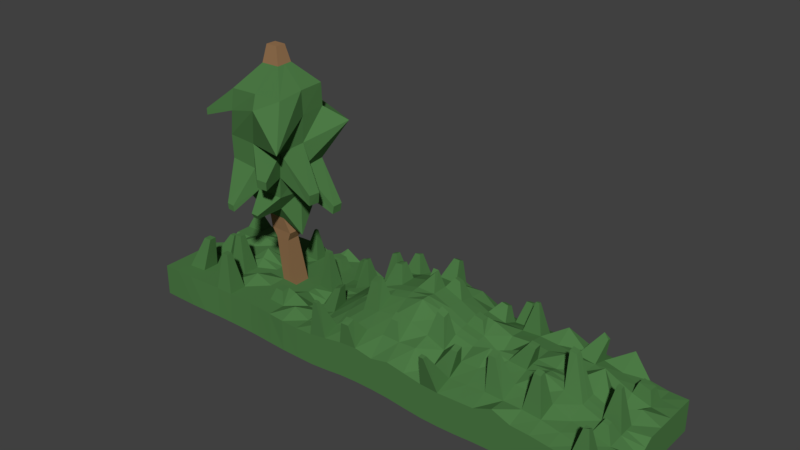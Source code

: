 # Source: PFLANZE_01.blend  (saved by Blender 2.79.0; exported with 4.5.12 LTS)
import bpy
from mathutils import Matrix  # noqa: F401  (used for matrix-valued properties, if any)

bpy.ops.wm.read_factory_settings(use_empty=True)
scene = bpy.context.scene
scene.name = 'Scene'

# ---- collections
col_collection_1 = bpy.data.collections.new('Collection 1'); scene.collection.children.link(col_collection_1)

# ---- materials (node trees are filled in below, after node groups)
mat_material_001 = bpy.data.materials.new('Material.001')
mat_material_001.alpha_threshold = 0.0
mat_material_001.use_transparent_shadow = False
mat_material_001.diffuse_color = (0.07396, 0.196, 0.06067, 1.0)
mat_material_001.roughness = 0.5
mat_material_002 = bpy.data.materials.new('Material.002')
mat_material_002.alpha_threshold = 0.0
mat_material_002.use_transparent_shadow = False
mat_material_002.diffuse_color = (0.3185, 0.1788, 0.08577, 1.0)
mat_material_002.roughness = 0.5

# ---- material node trees

# ---- world
world_world = bpy.data.worlds.new('World'); scene.world = world_world
world_world.color = (0.05088, 0.05088, 0.05088)
world_world.use_sun_shadow = False
world_world.sun_shadow_jitter_overblur = 0.0
world_world.cycles.sampling_method = 'MANUAL'

# ---- meshes
me_cube_002 = bpy.data.meshes.new('Cube.002')
me_cube_002.from_pydata([(-3.953, -1.0, -0.2466), (-3.953, -1.0, 0.2466), (-3.953, 1.0, -0.2466), (-3.953, 1.0, 0.2466), (3.953, -1.0, -0.2466), (3.953, -1.0, 0.2466), (3.953, 1.0, -0.2466), (3.953, 1.0, 0.2466), (3.671, 1.0, -0.2466), (3.388, 1.001, -0.2326), (3.106, 1.002, -0.1949), (2.824, 1.004, -0.1593), (2.541, 1.005, -0.1402), (2.259, 1.006, -0.1243), (1.977, 1.005, -0.1348), (1.694, 1.003, -0.1583), (1.412, 1.001, -0.1896), (1.129, 1.0, -0.1713), (0.8471, 1.0, -0.1008), (0.5647, 1.0, -0.0472), (0.2824, 1.0, -0.03721), (0.0, 1.0, -0.0546), (-0.2824, 1.0, -0.08313), (-0.5647, 1.0, -0.1463), (-0.8471, 1.0, -0.2154), (-1.129, 0.9979, -0.2466), (-1.412, 0.9964, -0.2466), (-1.694, 1.007, -0.2466), (-1.977, 1.02, -0.2466), (-2.259, 1.025, -0.2466), (-2.541, 1.03, -0.2466), (-2.824, 1.024, -0.2466), (-3.106, 1.01, -0.2466), (-3.388, 0.9973, -0.2466), (-3.671, 0.997, -0.2466), (-3.671, 0.9953, 0.2466), (-3.388, 1.002, 0.2466), (-3.106, 1.02, 0.2466), (-2.824, 1.038, 0.2466), (-2.541, 1.046, 0.2466), (-2.259, 1.045, 0.1282), (-1.977, 1.037, 0.3858), (-1.694, 1.02, 0.2466), (-1.412, 1.002, 0.2466), (-1.129, 0.9953, 0.1324), (-0.8471, 1.0, 0.3148), (-0.5647, 1.0, 0.4113), (-0.2824, 1.0, 0.5895), (0.0, 1.0, 0.5517), (0.2824, 1.0, 0.698), (0.5647, 1.0, 0.5878), (0.8471, 1.0, 0.513), (1.129, 1.0, 0.4237), (1.412, 1.002, 0.3882), (1.694, 1.005, 0.4156), (1.977, 1.007, 0.4312), (2.259, 1.008, 0.4274), (2.541, 1.008, 0.4232), (2.824, 1.007, 0.4033), (3.106, 1.068, 0.5966), (3.388, 1.002, 0.2911), (3.671, 1.0, 0.2502), (-3.671, -1.0, -0.2466), (-3.388, -0.9996, -0.2466), (-3.106, -0.9881, -0.2466), (-2.824, -0.9737, -0.2466), (-2.541, -0.9682, -0.2466), (-2.259, -0.9682, -0.2466), (-1.977, -0.9737, -0.2466), (-1.694, -0.9881, -0.2466), (-1.412, -0.9996, -0.2466), (-1.129, -1.0, -0.2466), (-0.8471, -1.0, -0.2457), (-0.5647, -1.0, -0.22), (-0.2824, -1.0, -0.186), (0.0, -1.0, -0.1714), (0.2824, -1.0, -0.1711), (0.5647, -1.0, -0.1825), (0.8471, -1.0, -0.2113), (1.129, -1.0, -0.2353), (1.412, -1.0, -0.2392), (1.694, -0.9992, -0.2307), (1.977, -0.9982, -0.212), (2.259, -0.9978, -0.2031), (2.541, -0.9978, -0.2031), (2.824, -0.9982, -0.212), (3.106, -0.9992, -0.2322), (3.388, -1.0, -0.2464), (3.671, -1.0, -0.2466), (3.671, -1.0, 0.3592), (3.388, -0.9996, 0.2527), (3.106, -0.9982, 0.2816), (2.824, -0.9967, 0.3118), (2.541, -0.9961, 0.3243), (2.259, -0.9962, 0.4348), (1.977, -0.9967, 0.3157), (1.694, -0.9982, 0.3026), (1.412, -0.9996, 0.2904), (1.129, -1.0, 0.3041), (0.8471, -1.0, 0.3487), (0.5647, -1.0, 0.3939), (0.2824, -1.0, 0.332), (0.0, -1.0, 0.3806), (-0.2824, -1.0, 0.3574), (-0.5647, -1.0, 0.3079), (-0.8471, -1.0, 0.2588), (-1.129, -1.0, 0.2466), (-1.412, -0.9946, 0.2466), (-1.694, -0.9735, 0.2466), (-1.977, -0.9561, 0.2466), (-2.259, -0.9497, 0.2466), (-2.541, -0.9497, 0.2466), (-2.824, -0.9561, 0.2466), (-3.106, -0.9735, 0.2466), (-3.388, -0.9946, 0.2466), (-3.671, -1.0, 0.2466), (-3.953, 0.75, -0.2466), (-3.953, 0.5, -0.2466), (-3.953, 0.25, -0.2466), (-3.953, 0.0, -0.2466), (-3.953, -0.25, -0.2466), (-3.953, -0.5, -0.2466), (-3.953, -0.75, -0.2466), (-3.953, -0.75, 0.2466), (-3.953, -0.5, 0.2466), (-3.953, -0.25, 0.2466), (-3.953, 0.000154, 0.2466), (-3.953, 0.2501, 0.08475), (-3.953, 0.4999, 0.2466), (-3.953, 0.75, 0.2466), (3.953, -0.75, -0.2466), (3.953, -0.5, -0.2466), (3.953, -0.25, -0.2466), (3.953, 0.0, -0.2466), (3.953, 0.25, -0.2466), (3.953, 0.5, -0.2466), (3.953, 0.75, -0.2466), (3.953, 0.75, 0.2466), (3.953, 0.5, 0.2466), (3.953, 0.25, 0.2467), (3.953, 1.026e-05, 0.2468), (3.953, -0.25, 0.08475), (3.953, -0.5, 0.2466), (3.953, -0.75, 0.3444), (3.671, 0.7509, 0.2665), (3.671, 0.5017, 0.2828), (3.671, 0.2521, 0.3877), (3.671, 0.002056, 0.29), (3.671, -0.2483, 0.2821), (3.671, -0.4991, 0.2647), (3.671, -0.7499, 0.2489), (3.388, 0.7541, 0.3351), (3.388, 0.5058, 0.3696), (3.388, 0.2558, 0.2075), (3.388, 0.006516, 0.384), (3.388, -0.2441, 0.3691), (3.388, -0.4958, 0.332), (3.388, -0.748, 0.2867), (3.106, 0.7581, 0.4203), (3.106, 0.5106, 0.4722), (3.106, 0.2613, 0.7507), (3.106, 0.01174, 0.4943), (3.106, -0.2392, 0.4729), (3.106, -0.4918, 0.3678), (3.106, -0.7451, 0.3463), (2.824, 0.7614, 0.4897), (2.824, 0.5146, 0.5562), (2.824, 0.2659, 0.5818), (2.824, 0.01608, 0.586), (2.824, -0.2352, 0.5588), (2.824, -0.4884, 0.4886), (2.824, -0.7426, 0.3979), (2.541, 0.7627, 0.5167), (2.541, 0.5162, 0.5898), (2.541, 0.2679, 0.722), (2.541, 0.0179, 0.6243), (2.541, -0.2338, 0.6868), (2.541, -0.4871, 0.5164), (2.541, -0.7417, 0.4181), (2.259, 0.7617, 0.7703), (2.259, 0.5165, 0.6159), (2.259, 0.2679, 0.6504), (2.259, 0.0179, 0.6504), (2.259, -0.2335, 0.6162), (2.259, -0.4871, 0.5291), (2.259, -0.7417, 0.4201), (1.977, 0.7616, 0.5469), (1.977, 0.5148, 0.6366), (1.977, 0.2661, 0.6714), (1.977, 0.01608, 0.6714), (1.977, -0.2352, 0.6371), (1.977, -0.4884, 0.5449), (1.977, -0.7426, 0.4246), (1.694, 0.7582, 0.5298), (1.694, 0.5108, 0.6171), (1.694, 0.2617, 0.6504), (1.694, 0.01133, 0.473), (1.694, -0.2394, 0.7107), (1.694, -0.4918, 0.5267), (1.694, -0.7451, 0.409), (1.412, 0.7542, 0.5167), (1.412, 0.5058, 0.6237), (1.412, 0.2562, 0.7688), (1.412, 0.006465, 0.6647), (1.412, -0.2442, 0.6221), (1.412, -0.4958, 0.5126), (1.412, -0.748, 0.3825), (1.129, 0.7509, 0.5744), (1.129, 0.5015, 0.695), (1.129, 0.2518, 0.7409), (1.129, 0.001801, 0.7409), (1.129, -0.2485, 0.6933), (1.129, -0.4991, 0.5714), (1.129, -0.7499, 0.4212), (0.8471, 0.75, 0.8011), (0.8471, 0.5, 0.8266), (0.8471, 0.25, 0.8784), (0.8471, 0.0, 0.8784), (0.8471, -0.25, 0.8266), (0.8471, -0.5, 0.6907), (0.8471, -0.75, 0.6134), (0.5647, 0.75, 0.7887), (0.5647, 0.5, 0.9386), (0.5647, 0.25, 0.9944), (0.5647, 0.0, 0.9944), (0.5647, -0.25, 1.023), (0.5647, -0.5, 0.7887), (0.5647, -0.75, 0.5878), (0.2824, 0.75, 0.788), (0.2824, 0.5, 0.9373), (0.2824, 0.25, 0.9948), (0.2824, 0.0, 0.9948), (0.2824, -0.25, 0.9373), (0.2824, -0.5, 0.788), (0.2824, -0.75, 0.5892), (0.0, 0.75, 0.7341), (0.0, 0.5, 0.8738), (0.0, 0.25, 0.9283), (0.0, 0.0, 0.9283), (0.0, -0.25, 0.8738), (0.0, -0.5, 0.7341), (0.0, -0.75, 0.5517), (-0.2824, 0.75, 0.6474), (-0.2824, 0.5, 0.7668), (-0.2824, 0.25, 0.8126), (-0.2824, 0.0, 0.9013), (-0.2824, -0.25, 0.7668), (-0.2824, -0.5, 0.6474), (-0.2824, -0.75, 0.4951), (-0.5647, 0.75, 0.6168), (-0.5647, 0.5, 0.6087), (-0.5647, 0.25, 0.6411), (-0.5647, 0.0, 0.6411), (-0.5647, -0.25, 0.6087), (-0.5647, -0.5, 0.523), (-0.5647, -0.75, 0.4113), (-0.8471, 0.75, 0.3864), (-0.8471, 0.5, 0.4437), (-0.8471, 0.25, 0.4655), (-0.8471, 3.582e-06, 0.4655), (-0.8471, -0.25, 0.4437), (-0.8471, -0.5, 0.3864), (-0.8471, -0.75, 0.3148), (-1.129, 0.7514, 0.2775), (-1.129, 0.5112, 0.3046), (-1.129, 0.266, 0.3157), (-1.129, 0.01694, 0.4259), (-1.129, -0.231, 0.3046), (-1.129, -0.4872, 0.2775), (-1.129, -0.7478, 0.2515), (-1.412, 0.7724, 0.2466), (-1.412, 0.5421, 0.2466), (-1.412, 0.3019, 0.2469), (-1.412, 0.05364, 0.2469), (-1.412, -0.1975, 0.08475), (-1.412, -0.4546, 0.2466), (-1.412, -0.7233, 0.3592), (-1.694, 0.8034, 0.2466), (-1.694, 0.5806, 0.2466), (-1.694, 0.3437, 0.2466), (-1.694, 0.09369, 0.2466), (-1.694, -0.1582, 0.2466), (-1.694, -0.4224, 0.3444), (-1.694, -0.6937, 0.2466), (-1.977, 0.8314, 0.2466), (-1.977, 0.6142, 0.2466), (-1.977, 0.3771, 0.2466), (-1.977, 0.1271, 0.2466), (-1.977, -0.1295, 0.2466), (-1.977, -0.3976, 0.2466), (-1.977, -0.6731, 0.2466), (-2.259, 0.8429, 0.2466), (-2.259, 0.6283, 0.2466), (-2.259, 0.3914, 0.2466), (-2.259, 0.1414, 0.2466), (-2.259, -0.1183, 0.2466), (-2.259, -0.3889, 0.2466), (-2.259, -0.6657, 0.2466), (-2.541, 0.8423, 0.2466), (-2.541, 0.6275, 0.2466), (-2.541, 0.3914, 0.1825), (-2.541, 0.1414, 0.2466), (-2.541, -0.1183, 0.2466), (-2.541, -0.3903, 0.3592), (-2.541, -0.6657, 0.2466), (-2.824, 0.8308, 0.2466), (-2.824, 0.6135, 0.2466), (-2.824, 0.3765, 0.2466), (-2.824, 0.1183, 0.4835), (-2.824, -0.1295, 0.2466), (-2.824, -0.3976, 0.2466), (-2.824, -0.6731, 0.2466), (-3.106, 0.803, 0.2466), (-3.106, 0.5801, 0.2466), (-3.106, 0.3432, 0.2466), (-3.106, 0.09369, 0.2466), (-3.106, -0.1582, 0.2466), (-3.106, -0.4215, 0.2466), (-3.106, -0.6937, 0.2466), (-3.388, 0.7722, 0.2466), (-3.388, 0.5398, 0.3592), (-3.388, 0.3013, 0.2466), (-3.388, 0.05364, 0.2466), (-3.388, -0.1954, 0.2466), (-3.388, -0.4546, 0.2466), (-3.388, -0.7225, 0.2466), (-3.671, 0.7514, 0.2466), (-3.671, 0.5111, 0.2466), (-3.671, 0.2659, 0.2466), (-3.671, 0.01837, 0.2466), (-3.671, -0.2308, 0.2466), (-3.671, -0.4872, 0.2466), (-3.671, -0.7478, 0.2466), (-3.671, 0.7489, -0.2466), (-3.671, 0.5056, -0.2466), (-3.671, 0.2609, -0.2466), (-3.671, 0.009018, -0.2466), (-3.671, -0.2408, -0.2466), (-3.671, -0.4961, -0.2466), (-3.671, -0.75, -0.2466), (-3.388, 0.763, -0.2466), (-3.388, 0.5294, -0.2466), (-3.388, 0.2897, -0.2466), (-3.388, 0.03572, -0.2466), (-3.388, -0.2131, -0.2466), (-3.388, -0.4708, -0.2466), (-3.388, -0.7362, -0.2466), (-3.106, 0.7871, -0.2466), (-3.106, 0.5607, -0.2466), (-3.106, 0.3233, -0.2466), (-3.106, 0.06747, -0.2466), (-3.106, -0.1823, -0.2466), (-3.106, -0.4427, -0.2466), (-3.106, -0.7121, -0.2466), (-2.824, 0.8091, -0.2466), (-2.824, 0.5874, -0.2466), (-2.824, 0.3506, -0.2466), (-2.824, 0.09319, -0.2466), (-2.824, -0.1587, -0.2466), (-2.824, -0.4219, -0.2466), (-2.824, -0.694, -0.2466), (-2.541, 0.8181, -0.2466), (-2.541, 0.5982, -0.2466), (-2.541, 0.3613, -0.2466), (-2.541, 0.1033, -0.2466), (-2.541, -0.1498, -0.2466), (-2.541, -0.4143, -0.2466), (-2.541, -0.6874, -0.2466), (-2.259, 0.8113, -0.2466), (-2.259, 0.5901, -0.2466), (-2.259, 0.3533, -0.2466), (-2.259, 0.1033, -0.2466), (-2.259, -0.1498, -0.2466), (-2.259, -0.4143, -0.2466), (-2.259, -0.6874, -0.2466), (-1.977, 0.803, -0.2466), (-1.977, 0.5801, -0.2466), (-1.977, 0.3432, -0.2466), (-1.977, 0.09319, -0.2466), (-1.977, -0.1587, -0.2466), (-1.977, -0.4219, -0.2466), (-1.977, -0.694, -0.2466), (-1.694, 0.7826, -0.2466), (-1.694, 0.5551, -0.2466), (-1.694, 0.3167, -0.2466), (-1.694, 0.06747, -0.2466), (-1.694, -0.1823, -0.2466), (-1.694, -0.4427, -0.2466), (-1.694, -0.7121, -0.2466), (-1.412, 0.7606, -0.2466), (-1.412, 0.5259, -0.2466), (-1.412, 0.2834, -0.2466), (-1.412, 0.03572, -0.2466), (-1.412, -0.2131, -0.2466), (-1.412, -0.4708, -0.2466), (-1.412, -0.7362, -0.2466), (-1.129, 0.7486, -0.2379), (-1.129, 0.5048, -0.2221), (-1.129, 0.2584, -0.2149), (-1.129, 0.009998, -0.2149), (-1.129, -0.24, -0.2221), (-1.129, -0.4959, -0.2379), (-1.129, -0.75, -0.2466), (-0.8471, 0.75, -0.1649), (-0.8471, 0.5, -0.1217), (-0.8471, 0.25, -0.1049), (-0.8471, 0.0, -0.1049), (-0.8471, -0.25, -0.1217), (-0.8471, -0.5, -0.1649), (-0.8471, -0.75, -0.2154), (-0.5647, 0.75, -0.06013), (-0.5647, 0.5, 0.007253), (-0.5647, 0.25, 0.03266), (-0.5647, 0.0, 0.03266), (-0.5647, -0.25, 0.007253), (-0.5647, -0.5, -0.06013), (-0.5647, -0.75, -0.1463), (-0.2824, 0.75, 0.0291), (-0.2824, 0.5, 0.1218), (-0.2824, 0.25, 0.158), (-0.2824, 0.0, 0.158), (-0.2824, -0.25, 0.1218), (-0.2824, -0.5, 0.0291), (-0.2824, -0.75, -0.08313), (0.0, 0.75, 0.08791), (0.0, 0.5, 0.2049), (0.0, 0.25, 0.2501), (0.0, 0.0, 0.2501), (0.0, -0.25, 0.2049), (0.0, -0.5, 0.08791), (0.0, -0.75, -0.0546), (0.2824, 0.75, 0.125), (0.2824, 0.5, 0.2562), (0.2824, 0.25, 0.3067), (0.2824, 0.0, 0.3067), (0.2824, -0.25, 0.2562), (0.2824, -0.5, 0.125), (0.2824, -0.75, -0.03721), (0.5647, 0.75, 0.1163), (0.5647, 0.5, 0.2489), (0.5647, 0.25, 0.3001), (0.5647, 0.0, 0.3001), (0.5647, -0.25, 0.2489), (0.5647, -0.5, 0.1163), (0.5647, -0.75, -0.0472), (0.8471, 0.75, 0.0369), (0.8471, 0.5, 0.1491), (0.8471, 0.25, 0.1922), (0.8471, 3.714e-07, 0.1922), (0.8471, -0.25, 0.1487), (0.8471, -0.5, 0.03635), (0.8471, -0.75, -0.1013), (1.129, 0.7504, -0.06377), (1.129, 0.5011, 0.03747), (1.129, 0.2514, 0.07784), (1.129, 0.001434, 0.07784), (1.129, -0.2489, 0.03561), (1.129, -0.4996, -0.06627), (1.129, -0.75, -0.1719), (1.412, 0.7525, -0.1086), (1.412, 0.5039, -0.02719), (1.412, 0.2545, 0.005819), (1.412, 0.004472, 0.005819), (1.412, -0.2461, -0.02967), (1.412, -0.4975, -0.1131), (1.412, -0.7491, -0.1941), (1.694, 0.7556, -0.07202), (1.694, 0.5076, -0.001434), (1.694, 0.2583, 0.02527), (1.694, 0.008314, 0.02527), (1.694, -0.2424, -0.003612), (1.694, -0.4944, -0.07696), (1.694, -0.747, -0.1651), (1.977, 0.7582, -0.04629), (1.977, 0.5107, 0.02658), (1.977, 0.2617, 0.05456), (1.977, 0.01168, 0.05456), (1.977, -0.2393, 0.02498), (1.977, -0.4918, -0.05087), (1.977, -0.7451, -0.1423), (2.259, 0.7592, -0.04807), (2.259, 0.512, 0.01589), (2.259, 0.263, 0.04081), (2.259, 0.01299, 0.04081), (2.259, -0.238, 0.01421), (2.259, -0.4908, -0.05279), (2.259, -0.7444, -0.1319), (2.541, 0.7582, -0.0715), (2.541, 0.5107, -0.0193), (2.541, 0.262, 0.006569), (2.541, 0.01299, 0.02747), (2.541, -0.238, 0.004552), (2.541, -0.4908, -0.05488), (2.541, -0.7444, -0.1319), (2.824, 0.7569, -0.09768), (2.824, 0.5092, -0.05071), (2.824, 0.2607, -0.0193), (2.824, 0.01168, -0.0002349), (2.824, -0.2393, -0.02155), (2.824, -0.4918, -0.07656), (2.824, -0.7451, -0.1476), (3.106, 0.7546, -0.1476), (3.106, 0.5064, -0.1108), (3.106, 0.2576, -0.08589), (3.106, 0.008314, -0.07121), (3.106, -0.2424, -0.08845), (3.106, -0.4944, -0.132), (3.106, -0.747, -0.1868), (3.388, 0.7518, -0.2061), (3.388, 0.503, -0.1832), (3.388, 0.2537, -0.167), (3.388, 0.004217, -0.1576), (3.388, -0.2463, -0.1693), (3.388, -0.4976, -0.1973), (3.388, -0.7491, -0.2289), (3.671, 0.7501, -0.2441), (3.671, 0.5004, -0.237), (3.671, 0.2507, -0.2306), (3.671, 0.0009436, -0.2267), (3.671, -0.2493, -0.2318), (3.671, -0.4997, -0.2418), (3.671, -0.75, -0.2466), (-2.0, -0.02134, 1.037), (-2.0, -0.2306, 1.039), (-2.236, -0.01568, 1.036), (-2.235, -0.2251, 1.039), (-1.935, 0.07196, 1.17), (-1.935, -0.2491, 1.184), (-2.308, 0.07846, 1.169), (-2.304, -0.2428, 1.183), (-1.998, -0.07877, 1.425), (-1.997, -0.3043, 1.439), (-2.276, -0.07728, 1.423), (-2.271, -0.3039, 1.44), (-1.994, -0.009347, 3.75), (-1.993, -0.263, 3.743), (-2.299, -0.008202, 3.743), (-2.299, -0.2591, 3.735), (0.7501, 0.4141, 1.087), (0.7501, 0.3359, 1.101), (0.6617, 0.4141, 1.117), (0.6617, 0.3359, 1.132), (1.323, 0.7733, 0.7426), (1.323, 0.6816, 0.7851), (1.219, 0.7722, 0.7606), (1.219, 0.6803, 0.805), (0.4725, 0.7736, 1.148), (0.4725, 0.687, 1.193), (0.3746, 0.7736, 1.146), (0.3746, 0.687, 1.19), (2.846, 0.05834, 1.016), (2.846, -0.03341, 1.001), (2.744, 0.05919, 1.035), (2.744, -0.03259, 1.018), (2.045, -0.544, 0.9497), (2.045, -0.6405, 0.9164), (1.938, -0.5447, 0.9515), (1.938, -0.6411, 0.9177), (-0.09332, -0.3111, 1.163), (-0.09332, -0.4131, 1.125), (-0.2084, -0.3111, 1.132), (-0.2084, -0.4131, 1.095), (-0.9225, 0.3774, 0.8649), (-0.9225, 0.3211, 0.8674), (-0.9861, 0.3774, 0.8398), (-0.9861, 0.3212, 0.8419), (-2.27, 0.6825, 0.7678), (-2.27, 0.6463, 0.7678), (-2.316, 0.6821, 0.7678), (-2.316, 0.646, 0.7678), (-3.307, -0.5156, 0.7678), (-3.307, -0.6232, 0.7678), (-3.422, -0.5268, 0.7678), (-3.422, -0.6336, 0.7678), (-3.875, 0.8184, 0.4368), (-3.875, 0.9313, 0.4368), (-3.748, 0.9285, 0.4368), (3.615, 0.7024, 0.4719), (3.615, 0.5514, 0.4842), (3.573, -0.3341, 0.4864), (3.573, -0.4114, 0.4791), (3.444, 0.7045, 0.5168), (3.444, 0.5538, 0.5358), (3.486, -0.3329, 0.5107), (3.486, -0.4104, 0.5016), (1.337, 0.1886, 0.8424), (1.337, 0.07028, 0.8428), (1.204, 0.1864, 0.874), (1.204, 0.06808, 0.8744), (0.4756, -0.5789, 0.9074), (0.4756, -0.6711, 0.8371), (0.3715, -0.5789, 0.9063), (0.3715, -0.6711, 0.8362), (-1.759, 0.7565, 0.4368), (-1.759, 0.637, 0.4368), (-1.766, -0.4863, 0.4368), (-1.766, -0.6204, 0.4368), (-1.911, 0.772, 0.4368), (-1.911, 0.6541, 0.4368), (-1.905, -0.4751, 0.4368), (-1.905, -0.61, 0.4368), (-3.748, 0.8162, 0.4368), (2.864, 0.7887, 0.827), (2.864, 0.7333, 0.8435), (2.801, 0.7893, 0.8379), (2.801, 0.7329, 0.9332), (2.329, -0.05596, 0.9384), (2.329, -0.1652, 0.9267), (2.206, -0.05591, 0.9537), (2.206, -0.1652, 0.9416), (1.473, -0.5756, 0.8119), (1.473, -0.6687, 0.775), (1.368, -0.5768, 0.8139), (1.368, -0.6697, 0.7739), (0.4755, 0.2059, 1.245), (0.4755, 0.128, 1.236), (0.3875, 0.2059, 1.245), (0.3875, 0.128, 1.153), (-0.7823, -0.3254, 0.7929), (-0.7823, -0.4246, 0.7707), (-1.166, 0.6377, 0.6391), (-1.166, 0.5401, 0.6458), (-0.8942, -0.3254, 0.7402), (-0.8942, -0.4246, 0.7223), (-1.28, 0.6455, 0.6227), (-1.28, 0.5496, 0.625), (-3.339, -0.0389, 0.621), (-3.339, -0.11, 0.621), (-3.42, -0.04884, 0.621), (-3.42, -0.1198, 0.621), (1.307, -1.17, 0.8601), (1.234, -1.17, 0.8611), (-0.6748, -1.032, 0.8508), (-0.737, -1.032, 0.8484), (-2.633, -0.8852, 0.8478), (-2.732, -0.8872, 0.8478), (1.307, -1.106, 0.8682), (1.234, -1.106, 0.8695), (-0.6748, -0.9773, 0.8562), (-0.737, -0.9773, 0.8517), (-2.633, -0.788, 0.8478), (-2.732, -0.7901, 0.8478), (3.563, -0.09427, 0.8763), (3.563, -0.1531, 0.8748), (3.496, -0.09362, 0.8899), (3.496, -0.1524, 0.8881), (2.732, -0.575, 0.9782), (2.732, -0.6635, 0.9549), (2.633, -0.5747, 0.9845), (2.633, -0.6632, 0.9605), (1.86, 0.654, 1.055), (1.86, 0.6103, 1.065), (1.81, 0.6536, 1.054), (1.81, 0.6098, 1.065), (-0.3847, 0.4094, 1.142), (-0.3847, 0.3406, 1.149), (-0.4624, 0.4094, 1.112), (-0.4624, 0.3406, 1.119), (-1.512, 0.1966, 0.8478), (-1.512, 0.1244, 0.8478), (-1.594, 0.2048, 0.8478), (-1.594, 0.1326, 0.8478), (-2.927, 0.6981, 0.8478), (-2.927, 0.6366, 0.8478), (-2.916, -0.2611, 0.8478), (-2.916, -0.3512, 0.8478), (-3.003, 0.6933, 0.8478), (-3.003, 0.6314, 0.8478), (-3.013, -0.2684, 0.8478), (-3.013, -0.3582, 0.8478), (-0.4679, 0.9409, 0.8522), (-0.3825, 0.9409, 0.8957), (1.505, 0.9462, 0.8043), (1.597, 0.9471, 0.8102), (3.569, -0.8831, 0.7098), (3.487, -0.883, 0.6789), (-0.07912, -1.046, 0.7281), (-0.2065, -1.046, 0.7211), (3.569, -0.8107, 0.6782), (3.487, -0.8104, 0.6828), (-0.07912, -0.9327, 0.7806), (-0.2065, -0.9327, 0.7678), (1.597, 0.8663, 0.8411), (1.505, 0.8654, 0.8343), (1.042, -0.2981, 1.028), (1.042, -0.3957, 0.9926), (0.9316, -0.2982, 1.083), (0.9316, -0.3957, 1.045), (-0.08728, 0.2022, 1.179), (-0.08728, 0.1039, 1.174), (-0.3825, 0.8653, 0.9087), (-0.1983, 0.2022, 1.144), (-0.1983, 0.1039, 1.157), (-0.4679, 0.8653, 0.904), (-2.043, -0.0649, 4.01), (-2.043, -0.228, 4.013), (-2.228, -0.06508, 4.01), (-2.229, -0.2282, 4.012), (-1.709, 0.2021, 1.94), (-1.738, -0.5871, 1.951), (-2.633, 0.1959, 1.965), (-2.608, -0.5761, 1.991), (-1.691, 0.2579, 3.448), (-1.686, -0.5621, 3.396), (-2.618, 0.2478, 3.404), (-2.621, -0.5441, 3.367), (-1.702, -0.6066, 2.282), (-1.686, -0.5992, 2.649), (-1.396, -0.9416, 2.801), (-2.668, -0.5536, 3.024), (-2.686, -0.5728, 2.661), (-2.66, -0.5819, 2.31), (-2.649, 0.2518, 3.07), (-2.936, 0.4298, 2.866), (-2.668, 0.2222, 2.33), (-1.688, 0.2689, 3.096), (-1.38, 0.4805, 2.891), (-1.699, 0.2351, 2.31), (-3.953, -0.125, -0.2466), (-3.953, -0.1249, 0.2466), (3.953, -0.125, -0.2466), (3.953, -0.125, 0.1657), (3.671, -0.123, 0.2877), (3.388, -0.1187, 0.3799), (3.106, -0.1135, 0.4886), (2.824, -0.1092, 0.5789), (2.541, -0.1075, 0.6637), (2.259, -0.1075, 0.6416), (1.977, -0.1092, 0.6628), (1.694, -0.1135, 0.6089), (1.412, -0.1187, 0.6536), (1.129, -0.1233, 0.7283), (0.8471, -0.125, 0.865), (0.5647, -0.125, 1.023), (0.2824, -0.125, 0.9797), (0.0, -0.125, 0.9139), (-0.2824, -0.125, 0.847), (-0.5647, -0.125, 0.6328), (-0.8471, -0.125, 0.4599), (-1.129, -0.106, 0.3685), (-1.412, -0.0701, 0.1658), (-1.694, -0.03059, 0.2466), (-1.977, 0.0007791, 0.2466), (-2.259, 0.01356, 0.2466), (-2.541, 0.01356, 0.2466), (-2.824, -0.001309, 0.3651), (-3.106, -0.03059, 0.2466), (-3.388, -0.06957, 0.2466), (-3.671, -0.1053, 0.2466), (-3.671, -0.1152, -0.2466), (-3.388, -0.08754, -0.2466), (-3.106, -0.05593, -0.2466), (-2.824, -0.03106, -0.2466), (-2.541, -0.0215, -0.2466), (-2.259, -0.0215, -0.2466), (-1.977, -0.03106, -0.2466), (-1.694, -0.05593, -0.2466), (-1.412, -0.08754, -0.2466), (-1.129, -0.1142, -0.2168), (-0.8471, -0.125, -0.1092), (-0.5647, -0.125, 0.02616), (-0.2824, -0.125, 0.1487), (0.0, -0.125, 0.2385), (0.2824, -0.125, 0.2937), (0.5647, -0.125, 0.2869), (0.8471, -0.125, 0.1809), (1.129, -0.1236, 0.06664), (1.412, -0.1207, -0.003709), (1.694, -0.1169, 0.01762), (1.977, -0.1136, 0.04683), (2.259, -0.1123, 0.03381), (2.541, -0.1123, 0.0214), (2.824, -0.1136, -0.005933), (3.106, -0.1169, -0.07592), (3.388, -0.1209, -0.1609), (3.671, -0.1241, -0.2282), (-2.0, -0.125, 1.038), (-2.236, -0.1194, 1.038), (-1.935, -0.0878, 1.177), (-2.306, -0.0813, 1.175), (-1.997, -0.1926, 1.432), (-2.274, -0.1911, 1.43), (-1.993, -0.135, 3.747), (-2.299, -0.1317, 3.738), (2.846, 0.01249, 1.009), (2.744, 0.01333, 1.027), (2.329, -0.1105, 0.9338), (2.206, -0.1105, 0.9489), (-3.339, -0.07432, 0.621), (-3.42, -0.08424, 0.621), (3.563, -0.1237, 0.8756), (3.496, -0.123, 0.8891), (-2.043, -0.146, 4.012), (-2.229, -0.1462, 4.011), (-1.71, -0.206, 1.931), (-2.642, -0.1993, 1.963), (-1.683, -0.1441, 3.44), (-2.619, -0.1298, 3.381), (-1.692, -0.1883, 2.275), (-1.679, -0.1555, 2.668), (-1.674, -0.1389, 3.074), (-2.967, -0.2396, 2.244), (-2.711, -0.1536, 2.677), (-2.677, -0.1296, 3.046), (-1.866, 0.04584, 1.654), (-2.453, 0.04609, 1.662), (-1.876, -0.4508, 1.689), (-2.438, -0.4456, 1.693), (-2.451, -0.2045, 1.67), (-1.711, -0.2187, 1.225), (-2.118, 1.024, -0.2466), (-2.118, 1.045, 0.257), (-2.118, -0.9696, -0.2466), (-2.118, -0.9513, 0.2466), (-2.118, 0.8092, -0.2466), (-2.118, 0.5875, -0.2466), (-2.118, 0.3507, -0.2466), (-2.118, 0.1007, -0.2466), (-2.118, -0.152, -0.2466), (-2.118, -0.4162, -0.2466), (-2.118, -0.6891, -0.2466), (-2.118, 0.8399, 0.2466), (-2.118, 0.6246, 0.2466), (-2.118, 0.3875, 0.2466), (-2.118, 0.1375, 0.2466), (-2.118, -0.1212, 0.2466), (-2.118, -0.3911, 0.2466), (-2.118, -0.6676, 0.2466), (-2.118, -0.01746, 1.036), (-2.118, -0.2268, 1.039), (-2.122, 0.07672, 1.167), (-2.12, -0.2446, 1.182), (-2.137, -0.07807, 1.421), (-2.134, -0.3049, 1.438), (-2.147, -0.006816, 3.746), (-2.147, -0.2585, 3.738), (-2.136, -0.06471, 4.01), (-2.137, -0.228, 4.013), (-2.187, 0.2022, 1.94), (-2.167, -0.5883, 1.954), (-2.174, 0.2667, 3.43), (-2.174, -0.5473, 3.385), (-2.206, 0.2352, 2.31), (-2.223, 0.8184, 2.895), (-2.194, 0.2727, 3.085), (-2.207, -0.6065, 2.282), (-2.218, -0.599, 2.649), (-2.02, -0.752, 3.234), (-2.136, -0.1459, 4.012), (-2.118, -0.02396, -0.2466), (-2.146, -0.4546, 1.69), (-2.164, 0.04622, 1.65), (-2.405, -0.9843, 1.816), (-2.398, -0.9811, 1.724), (-2.29, -0.988, 1.806), (-2.283, -0.9841, 1.714), (-1.185, 0.07441, 1.801), (-1.207, 0.06973, 1.675), (-1.209, -0.09267, 1.678), (-1.186, -0.09072, 1.802), (-1.125, -0.6378, 2.035), (-1.107, -0.6435, 2.195), (-1.116, -0.4624, 2.027), (-1.094, -0.4639, 2.188), (-3.123, -0.5041, 2.969), (-3.122, -0.6281, 2.969), (-3.123, -0.6262, 2.868), (-3.126, -0.5038, 2.868), (-2.509, 0.5153, 3.204), (-2.516, 0.5142, 3.053), (-2.316, 0.5257, 3.212), (-2.321, 0.5246, 3.058), (-2.476, 0.6274, 2.08), (-2.466, 0.6194, 1.942), (-2.296, 0.6232, 1.935), (-2.303, 0.6322, 2.074), (-2.896, 0.004235, 1.601), (-2.971, 0.06498, 1.734), (-2.967, -0.1116, 1.738), (-2.892, -0.1111, 1.606), (-2.246, 0.3847, 1.353), (-2.298, 0.4217, 1.434), (-2.2, 0.3845, 1.352), (-2.206, 0.4216, 1.432), (-2.027, -0.8877, 1.73), (-1.909, -0.8876, 1.726), (-1.946, -0.8457, 1.65), (-2.024, -0.8463, 1.653), (-1.575, -0.9931, 2.253), (-1.567, -1.002, 2.382), (-1.752, -0.9948, 2.251), (-1.748, -1.004, 2.38)], [], [(116, 129, 3, 2), (8, 61, 7, 6), (130, 143, 5, 4), (62, 115, 1, 0), (521, 130, 4, 88), (332, 123, 1, 115), (143, 150, 89, 5), (212, 211, 684, 685), (157, 164, 91, 90), (164, 171, 92, 91), (171, 178, 93, 92), (178, 185, 94, 93), (185, 192, 95, 94), (192, 199, 96, 95), (199, 206, 97, 96), (306, 305, 662, 663), (213, 220, 99, 98), (220, 227, 100, 99), (227, 234, 101, 100), (234, 241, 102, 101), (46, 249, 693, 670), (248, 255, 104, 103), (262, 269, 106, 105), (269, 276, 107, 106), (276, 283, 108, 107), (283, 290, 109, 108), (827, 297, 110, 813), (297, 304, 111, 110), (262, 105, 633, 639), (311, 318, 113, 112), (318, 325, 114, 113), (325, 332, 115, 114), (122, 339, 62, 0), (339, 346, 63, 62), (346, 353, 64, 63), (353, 360, 65, 64), (360, 367, 66, 65), (367, 374, 67, 66), (820, 381, 68, 812), (381, 388, 69, 68), (388, 395, 70, 69), (395, 402, 71, 70), (402, 409, 72, 71), (409, 416, 73, 72), (416, 423, 74, 73), (423, 430, 75, 74), (430, 437, 76, 75), (437, 444, 77, 76), (444, 451, 78, 77), (451, 458, 79, 78), (458, 465, 80, 79), (465, 472, 81, 80), (472, 479, 82, 81), (479, 486, 83, 82), (486, 493, 84, 83), (493, 500, 85, 84), (500, 507, 86, 85), (507, 514, 87, 86), (514, 521, 88, 87), (4, 5, 89, 88), (88, 89, 90, 87), (87, 90, 91, 86), (86, 91, 92, 85), (85, 92, 93, 84), (84, 93, 94, 83), (83, 94, 95, 82), (82, 95, 96, 81), (81, 96, 97, 80), (80, 97, 98, 79), (79, 98, 99, 78), (78, 99, 100, 77), (77, 100, 101, 76), (76, 101, 102, 75), (75, 102, 103, 74), (74, 103, 104, 73), (73, 104, 105, 72), (72, 105, 106, 71), (71, 106, 107, 70), (70, 107, 108, 69), (69, 108, 109, 68), (812, 813, 110, 67), (67, 110, 111, 66), (66, 111, 112, 65), (65, 112, 113, 64), (64, 113, 114, 63), (63, 114, 115, 62), (2, 3, 35, 34), (34, 35, 36, 33), (33, 36, 37, 32), (32, 37, 38, 31), (31, 38, 39, 30), (30, 39, 40, 29), (810, 811, 41, 28), (28, 41, 42, 27), (27, 42, 43, 26), (26, 43, 44, 25), (25, 44, 45, 24), (24, 45, 46, 23), (23, 46, 47, 22), (22, 47, 48, 21), (21, 48, 49, 20), (20, 49, 50, 19), (19, 50, 51, 18), (18, 51, 52, 17), (17, 52, 53, 16), (16, 53, 54, 15), (15, 54, 55, 14), (14, 55, 56, 13), (13, 56, 57, 12), (12, 57, 58, 11), (11, 58, 59, 10), (10, 59, 60, 9), (9, 60, 61, 8), (9, 8, 515, 508), (508, 515, 516, 509), (509, 516, 517, 510), (510, 517, 518, 511), (774, 775, 519, 512), (512, 519, 520, 513), (513, 520, 521, 514), (10, 9, 508, 501), (501, 508, 509, 502), (502, 509, 510, 503), (503, 510, 511, 504), (773, 774, 512, 505), (505, 512, 513, 506), (506, 513, 514, 507), (11, 10, 501, 494), (494, 501, 502, 495), (495, 502, 503, 496), (496, 503, 504, 497), (772, 773, 505, 498), (498, 505, 506, 499), (499, 506, 507, 500), (12, 11, 494, 487), (487, 494, 495, 488), (488, 495, 496, 489), (489, 496, 497, 490), (771, 772, 498, 491), (491, 498, 499, 492), (492, 499, 500, 493), (13, 12, 487, 480), (480, 487, 488, 481), (481, 488, 489, 482), (482, 489, 490, 483), (770, 771, 491, 484), (484, 491, 492, 485), (485, 492, 493, 486), (14, 13, 480, 473), (473, 480, 481, 474), (474, 481, 482, 475), (475, 482, 483, 476), (769, 770, 484, 477), (477, 484, 485, 478), (478, 485, 486, 479), (15, 14, 473, 466), (466, 473, 474, 467), (467, 474, 475, 468), (468, 475, 476, 469), (768, 769, 477, 470), (470, 477, 478, 471), (471, 478, 479, 472), (16, 15, 466, 459), (459, 466, 467, 460), (460, 467, 468, 461), (461, 468, 469, 462), (767, 768, 470, 463), (463, 470, 471, 464), (464, 471, 472, 465), (17, 16, 459, 452), (452, 459, 460, 453), (453, 460, 461, 454), (454, 461, 462, 455), (766, 767, 463, 456), (456, 463, 464, 457), (457, 464, 465, 458), (18, 17, 452, 445), (445, 452, 453, 446), (446, 453, 454, 447), (447, 454, 455, 448), (765, 766, 456, 449), (449, 456, 457, 450), (450, 457, 458, 451), (19, 18, 445, 438), (438, 445, 446, 439), (439, 446, 447, 440), (440, 447, 448, 441), (764, 765, 449, 442), (442, 449, 450, 443), (443, 450, 451, 444), (20, 19, 438, 431), (431, 438, 439, 432), (432, 439, 440, 433), (433, 440, 441, 434), (763, 764, 442, 435), (435, 442, 443, 436), (436, 443, 444, 437), (21, 20, 431, 424), (424, 431, 432, 425), (425, 432, 433, 426), (426, 433, 434, 427), (762, 763, 435, 428), (428, 435, 436, 429), (429, 436, 437, 430), (22, 21, 424, 417), (417, 424, 425, 418), (418, 425, 426, 419), (419, 426, 427, 420), (761, 762, 428, 421), (421, 428, 429, 422), (422, 429, 430, 423), (23, 22, 417, 410), (410, 417, 418, 411), (411, 418, 419, 412), (412, 419, 420, 413), (760, 761, 421, 414), (414, 421, 422, 415), (415, 422, 423, 416), (24, 23, 410, 403), (403, 410, 411, 404), (404, 411, 412, 405), (405, 412, 413, 406), (759, 760, 414, 407), (407, 414, 415, 408), (408, 415, 416, 409), (25, 24, 403, 396), (396, 403, 404, 397), (397, 404, 405, 398), (398, 405, 406, 399), (758, 759, 407, 400), (400, 407, 408, 401), (401, 408, 409, 402), (26, 25, 396, 389), (389, 396, 397, 390), (390, 397, 398, 391), (391, 398, 399, 392), (757, 758, 400, 393), (393, 400, 401, 394), (394, 401, 402, 395), (27, 26, 389, 382), (382, 389, 390, 383), (383, 390, 391, 384), (384, 391, 392, 385), (756, 757, 393, 386), (386, 393, 394, 387), (387, 394, 395, 388), (28, 27, 382, 375), (375, 382, 383, 376), (376, 383, 384, 377), (377, 384, 385, 378), (755, 756, 386, 379), (379, 386, 387, 380), (380, 387, 388, 381), (810, 28, 375, 814), (814, 375, 376, 815), (815, 376, 377, 816), (816, 377, 378, 817), (849, 755, 379, 818), (818, 379, 380, 819), (819, 380, 381, 820), (30, 29, 368, 361), (361, 368, 369, 362), (362, 369, 370, 363), (363, 370, 371, 364), (753, 754, 372, 365), (365, 372, 373, 366), (366, 373, 374, 367), (31, 30, 361, 354), (354, 361, 362, 355), (355, 362, 363, 356), (356, 363, 364, 357), (752, 753, 365, 358), (358, 365, 366, 359), (359, 366, 367, 360), (32, 31, 354, 347), (347, 354, 355, 348), (348, 355, 356, 349), (349, 356, 357, 350), (751, 752, 358, 351), (351, 358, 359, 352), (352, 359, 360, 353), (33, 32, 347, 340), (340, 347, 348, 341), (341, 348, 349, 342), (342, 349, 350, 343), (750, 751, 351, 344), (344, 351, 352, 345), (345, 352, 353, 346), (34, 33, 340, 333), (333, 340, 341, 334), (334, 341, 342, 335), (335, 342, 343, 336), (749, 750, 344, 337), (337, 344, 345, 338), (338, 345, 346, 339), (2, 34, 333, 116), (116, 333, 334, 117), (117, 334, 335, 118), (118, 335, 336, 119), (718, 749, 337, 120), (120, 337, 338, 121), (121, 338, 339, 122), (36, 35, 326, 319), (319, 326, 327, 320), (320, 327, 328, 321), (321, 328, 329, 322), (728, 190, 609, 787), (323, 330, 331, 324), (192, 185, 555, 557), (37, 36, 319, 312), (312, 319, 320, 313), (313, 320, 321, 314), (314, 321, 322, 315), (746, 747, 323, 316), (316, 323, 324, 317), (317, 324, 325, 318), (38, 37, 312, 305), (105, 104, 632, 633), (306, 313, 314, 307), (307, 314, 315, 308), (745, 746, 316, 309), (171, 170, 646, 647), (310, 317, 318, 311), (39, 38, 305, 298), (298, 305, 306, 299), (299, 306, 307, 300), (300, 307, 308, 301), (744, 745, 309, 302), (302, 309, 310, 303), (303, 310, 311, 304), (40, 39, 298, 291), (324, 331, 572, 570), (292, 299, 300, 293), (293, 300, 301, 294), (743, 744, 302, 295), (295, 302, 303, 296), (296, 303, 304, 297), (811, 40, 291, 821), (821, 291, 292, 822), (822, 292, 293, 823), (823, 293, 294, 824), (824, 294, 524, 828), (825, 295, 296, 826), (826, 296, 297, 827), (42, 41, 284, 277), (129, 326, 601, 574), (278, 285, 286, 279), (279, 286, 287, 280), (741, 742, 288, 281), (281, 288, 289, 282), (203, 202, 585, 586), (43, 42, 277, 270), (270, 277, 278, 271), (271, 278, 279, 272), (740, 741, 281, 274), (274, 281, 282, 275), (275, 282, 283, 276), (44, 43, 270, 263), (268, 261, 619, 623), (264, 271, 272, 265), (265, 272, 273, 266), (739, 740, 274, 267), (267, 274, 275, 268), (268, 275, 276, 269), (45, 44, 263, 256), (256, 263, 264, 257), (257, 264, 564, 562), (258, 265, 266, 259), (738, 739, 267, 260), (747, 322, 626, 788), (261, 268, 269, 262), (46, 45, 256, 249), (249, 256, 257, 250), (250, 257, 258, 251), (251, 258, 259, 252), (737, 738, 260, 253), (253, 260, 261, 254), (254, 261, 262, 255), (218, 219, 687, 686), (242, 249, 250, 243), (250, 251, 657, 656), (244, 251, 252, 245), (736, 737, 253, 246), (246, 253, 254, 247), (247, 254, 255, 248), (48, 47, 242, 235), (235, 242, 243, 236), (236, 243, 244, 237), (90, 89, 674, 675), (735, 736, 246, 239), (184, 191, 556, 554), (240, 247, 248, 241), (49, 48, 235, 228), (228, 235, 236, 229), (229, 236, 237, 230), (230, 237, 238, 231), (734, 735, 239, 232), (232, 239, 240, 233), (233, 240, 241, 234), (50, 49, 228, 221), (229, 222, 547, 549), (222, 229, 230, 223), (260, 267, 622, 618), (733, 734, 232, 225), (225, 232, 233, 226), (144, 151, 581, 577), (51, 50, 221, 214), (214, 221, 222, 215), (216, 215, 538, 539), (216, 223, 224, 217), (732, 733, 225, 218), (218, 225, 226, 219), (219, 226, 227, 220), (52, 51, 214, 207), (207, 214, 215, 208), (208, 215, 216, 209), (209, 216, 217, 210), (731, 732, 218, 211), (150, 157, 679, 678), (212, 219, 220, 213), (53, 52, 207, 200), (200, 207, 544, 542), (201, 208, 209, 202), (149, 148, 579, 580), (730, 731, 211, 204), (204, 211, 212, 205), (267, 268, 623, 622), (249, 242, 690, 693), (193, 200, 201, 194), (194, 201, 202, 195), (195, 202, 203, 196), (729, 730, 204, 197), (197, 204, 205, 198), (198, 205, 206, 199), (55, 54, 193, 186), (255, 262, 639, 638), (187, 194, 195, 188), (188, 195, 196, 189), (728, 729, 197, 190), (190, 197, 198, 191), (191, 198, 199, 192), (56, 55, 186, 179), (179, 186, 187, 180), (180, 187, 188, 181), (181, 188, 189, 182), (172, 173, 605, 604), (183, 190, 191, 184), (292, 291, 566, 567), (57, 56, 179, 172), (172, 179, 180, 173), (173, 180, 181, 174), (174, 181, 182, 175), (726, 727, 183, 176), (176, 183, 184, 177), (177, 184, 185, 178), (58, 57, 172, 165), (212, 213, 613, 612), (166, 173, 174, 167), (167, 174, 175, 168), (725, 726, 176, 169), (169, 176, 177, 170), (104, 255, 638, 632), (59, 58, 165, 158), (158, 165, 166, 159), (159, 166, 167, 160), (160, 167, 168, 161), (240, 239, 558, 559), (162, 169, 170, 163), (163, 170, 171, 164), (60, 59, 158, 151), (151, 158, 159, 152), (152, 159, 160, 153), (316, 317, 669, 668), (723, 724, 162, 155), (155, 162, 163, 156), (156, 163, 164, 157), (61, 60, 151, 144), (283, 282, 595, 596), (145, 152, 153, 146), (146, 153, 154, 147), (723, 155, 645, 791), (202, 209, 587, 585), (149, 156, 157, 150), (7, 61, 144, 137), (137, 144, 145, 138), (138, 145, 146, 139), (139, 146, 147, 140), (721, 722, 148, 141), (141, 148, 149, 142), (142, 149, 150, 143), (227, 226, 589, 590), (326, 129, 128, 327), (327, 128, 127, 328), (328, 127, 126, 329), (748, 719, 125, 330), (330, 125, 124, 331), (331, 124, 123, 332), (8, 6, 136, 515), (515, 136, 135, 516), (516, 135, 134, 517), (517, 134, 133, 518), (775, 720, 132, 519), (519, 132, 131, 520), (520, 131, 130, 521), (6, 7, 137, 136), (136, 137, 138, 135), (135, 138, 139, 134), (134, 139, 140, 133), (720, 721, 141, 132), (132, 141, 142, 131), (131, 142, 143, 130), (0, 1, 123, 122), (122, 123, 124, 121), (121, 124, 125, 120), (718, 719, 126, 119), (119, 126, 127, 118), (118, 127, 128, 117), (117, 128, 129, 116), (829, 523, 527, 831), (742, 287, 522, 776), (825, 288, 523, 829), (743, 295, 525, 777), (830, 528, 532, 832), (777, 525, 529, 779), (828, 524, 528, 830), (776, 522, 526, 778), (783, 536, 704, 797), (778, 526, 530, 780), (831, 527, 531, 833), (779, 529, 533, 781), (834, 536, 696, 836), (809, 804, 698, 794), (835, 537, 705, 841), (851, 805, 700, 838), (538, 540, 541, 539), (222, 223, 541, 540), (215, 222, 540, 538), (223, 216, 539, 541), (542, 544, 545, 543), (201, 200, 542, 543), (207, 208, 545, 544), (208, 201, 543, 545), (546, 548, 549, 547), (221, 228, 548, 546), (222, 221, 546, 547), (228, 229, 549, 548), (570, 572, 573, 571), (566, 568, 569, 567), (562, 564, 565, 563), (558, 560, 561, 559), (554, 556, 557, 555), (784, 785, 553, 551), (264, 265, 565, 564), (725, 169, 553, 785), (265, 258, 563, 565), (291, 298, 568, 566), (331, 332, 573, 572), (258, 257, 562, 563), (332, 325, 571, 573), (724, 161, 550, 784), (325, 324, 570, 571), (191, 192, 557, 556), (239, 246, 560, 558), (299, 292, 567, 569), (185, 184, 554, 555), (247, 240, 559, 561), (161, 168, 552, 550), (169, 162, 551, 553), (246, 247, 561, 560), (298, 299, 569, 568), (593, 597, 598, 594), (595, 599, 600, 596), (589, 591, 592, 590), (585, 587, 588, 586), (577, 581, 582, 578), (579, 583, 584, 580), (576, 575, 574, 601), (210, 203, 586, 588), (152, 145, 578, 582), (277, 284, 597, 593), (285, 278, 594, 598), (284, 285, 598, 597), (326, 35, 576, 601), (151, 152, 582, 581), (148, 155, 583, 579), (233, 234, 592, 591), (156, 149, 580, 584), (35, 3, 575, 576), (282, 289, 599, 595), (289, 290, 600, 599), (155, 156, 584, 583), (290, 283, 596, 600), (209, 210, 588, 587), (226, 233, 591, 589), (278, 277, 593, 594), (3, 129, 574, 575), (234, 227, 590, 592), (145, 144, 577, 578), (788, 789, 629, 627), (620, 624, 625, 621), (618, 622, 623, 619), (614, 616, 617, 615), (610, 612, 613, 611), (786, 787, 609, 607), (602, 604, 605, 603), (270, 271, 625, 624), (230, 231, 617, 616), (263, 270, 624, 620), (322, 329, 628, 626), (205, 212, 612, 610), (271, 264, 621, 625), (330, 323, 627, 629), (206, 205, 610, 611), (213, 206, 611, 613), (166, 165, 602, 603), (261, 260, 618, 619), (223, 230, 616, 614), (165, 172, 604, 602), (231, 224, 615, 617), (173, 166, 603, 605), (748, 330, 629, 789), (727, 182, 606, 786), (264, 263, 620, 621), (224, 223, 614, 615), (182, 189, 608, 606), (190, 183, 607, 609), (636, 637, 631, 630), (638, 639, 633, 632), (640, 641, 635, 634), (662, 666, 667, 663), (664, 668, 669, 665), (658, 660, 661, 659), (654, 656, 657, 655), (650, 652, 653, 651), (646, 648, 649, 647), (790, 791, 645, 643), (272, 279, 660, 658), (243, 250, 656, 654), (279, 280, 661, 660), (170, 177, 648, 646), (280, 273, 659, 661), (251, 244, 655, 657), (187, 186, 650, 651), (186, 193, 652, 650), (178, 171, 647, 649), (154, 153, 160, 161), (722, 147, 642, 790), (194, 187, 651, 653), (304, 311, 641, 640), (305, 312, 666, 662), (310, 309, 664, 665), (313, 306, 663, 667), (97, 206, 636, 630), (244, 243, 654, 655), (111, 304, 640, 634), (98, 97, 630, 631), (213, 98, 631, 637), (177, 178, 649, 648), (112, 111, 634, 635), (311, 112, 635, 641), (147, 154, 644, 642), (312, 313, 667, 666), (273, 272, 658, 659), (206, 213, 637, 636), (309, 316, 668, 664), (155, 148, 643, 645), (317, 310, 665, 669), (193, 194, 653, 652), (678, 679, 675, 674), (680, 681, 677, 676), (671, 670, 693, 690), (688, 691, 692, 689), (684, 686, 687, 685), (673, 672, 683, 682), (237, 244, 691, 688), (242, 47, 671, 690), (54, 53, 672, 673), (211, 218, 686, 684), (47, 46, 670, 671), (245, 238, 689, 692), (102, 241, 680, 676), (219, 212, 685, 687), (248, 103, 677, 681), (53, 200, 683, 672), (193, 54, 673, 682), (89, 150, 678, 674), (200, 193, 682, 683), (244, 245, 692, 691), (238, 237, 688, 689), (157, 90, 675, 679), (241, 248, 681, 680), (103, 102, 676, 677), (848, 793, 697, 837), (782, 534, 694, 792), (835, 535, 695, 837), (783, 537, 697, 793), (847, 708, 703, 841), (705, 797, 864, 865), (844, 712, 869, 871), (800, 715, 702, 796), (806, 699, 885, 886), (808, 807, 701, 795), (834, 534, 702, 840), (782, 535, 703, 796), (717, 798, 859, 856), (798, 717, 716, 799), (799, 716, 715, 800), (714, 842, 875, 872), (842, 714, 713, 843), (843, 713, 712, 844), (795, 701, 711, 801), (801, 711, 710, 802), (802, 710, 709, 803), (839, 699, 706, 845), (707, 846, 891, 889), (846, 707, 708, 847), (713, 802, 803, 712), (714, 801, 802, 713), (700, 795, 801, 714), (707, 799, 800, 708), (799, 707, 861, 863), (699, 794, 798, 706), (534, 782, 796, 702), (795, 700, 877, 878), (708, 800, 796, 703), (712, 803, 797, 704), (536, 783, 793, 696), (535, 782, 792, 695), (836, 696, 793, 848), (148, 722, 790, 643), (642, 644, 791, 790), (183, 727, 786, 607), (329, 748, 789, 628), (606, 608, 787, 786), (626, 628, 789, 788), (162, 724, 784, 551), (168, 725, 785, 552), (550, 552, 785, 784), (806, 809, 794, 699), (528, 779, 781, 532), (527, 778, 780, 531), (537, 783, 797, 705), (523, 776, 778, 527), (524, 777, 779, 528), (294, 743, 777, 524), (288, 742, 776, 523), (120, 125, 719, 718), (133, 140, 721, 720), (518, 133, 720, 775), (329, 126, 719, 748), (140, 147, 722, 721), (154, 723, 791, 644), (154, 161, 724, 723), (168, 175, 726, 725), (175, 182, 727, 726), (189, 196, 729, 728), (196, 203, 730, 729), (203, 210, 731, 730), (210, 217, 732, 731), (217, 224, 733, 732), (224, 231, 734, 733), (231, 238, 735, 734), (238, 245, 736, 735), (245, 252, 737, 736), (252, 259, 738, 737), (323, 747, 788, 627), (259, 266, 739, 738), (266, 273, 740, 739), (273, 280, 741, 740), (280, 287, 742, 741), (294, 301, 744, 743), (301, 308, 745, 744), (308, 315, 746, 745), (315, 322, 747, 746), (189, 728, 787, 608), (119, 336, 749, 718), (336, 343, 750, 749), (343, 350, 751, 750), (350, 357, 752, 751), (357, 364, 753, 752), (364, 371, 754, 753), (817, 378, 755, 849), (378, 385, 756, 755), (385, 392, 757, 756), (392, 399, 758, 757), (399, 406, 759, 758), (406, 413, 760, 759), (413, 420, 761, 760), (420, 427, 762, 761), (427, 434, 763, 762), (434, 441, 764, 763), (441, 448, 765, 764), (448, 455, 766, 765), (455, 462, 767, 766), (462, 469, 768, 767), (469, 476, 769, 768), (476, 483, 770, 769), (483, 490, 771, 770), (490, 497, 772, 771), (497, 504, 773, 772), (504, 511, 774, 773), (511, 518, 775, 774), (531, 780, 809, 806), (532, 781, 808, 805), (781, 533, 807, 808), (833, 531, 806, 850), (805, 851, 883, 881), (780, 530, 804, 809), (530, 832, 851, 804), (533, 833, 850, 807), (371, 817, 849, 754), (694, 836, 848, 792), (710, 846, 847, 709), (711, 845, 846, 710), (839, 845, 854, 855), (716, 843, 844, 715), (717, 842, 843, 716), (698, 838, 842, 717), (536, 834, 840, 704), (807, 850, 839, 701), (715, 844, 840, 702), (709, 847, 841, 705), (537, 835, 837, 697), (792, 848, 837, 695), (804, 851, 838, 698), (535, 835, 841, 703), (534, 834, 836, 694), (529, 831, 833, 533), (522, 828, 830, 526), (526, 830, 832, 530), (295, 825, 829, 525), (525, 829, 831, 529), (289, 826, 827, 290), (288, 825, 826, 289), (287, 824, 828, 522), (286, 823, 824, 287), (285, 822, 823, 286), (284, 821, 822, 285), (41, 811, 821, 284), (373, 819, 820, 374), (372, 818, 819, 373), (754, 849, 818, 372), (370, 816, 817, 371), (369, 815, 816, 370), (368, 814, 815, 369), (29, 810, 814, 368), (29, 40, 811, 810), (68, 109, 813, 812), (374, 820, 812, 67), (290, 827, 813, 109), (853, 855, 854, 852), (845, 711, 852, 854), (711, 701, 853, 852), (701, 839, 855, 853), (858, 857, 856, 859), (798, 794, 858, 859), (794, 698, 857, 858), (698, 717, 856, 857), (860, 862, 863, 861), (707, 706, 860, 861), (706, 798, 862, 860), (798, 799, 863, 862), (867, 866, 865, 864), (797, 803, 867, 864), (709, 705, 865, 866), (803, 709, 866, 867), (871, 869, 868, 870), (840, 844, 871, 870), (704, 840, 870, 868), (712, 704, 868, 869), (874, 873, 872, 875), (700, 714, 872, 873), (838, 700, 873, 874), (842, 838, 874, 875), (876, 879, 878, 877), (808, 795, 878, 879), (805, 808, 879, 876), (700, 805, 876, 877), (882, 880, 881, 883), (532, 805, 881, 880), (832, 532, 880, 882), (851, 832, 882, 883), (887, 886, 885, 884), (699, 839, 884, 885), (839, 850, 887, 884), (850, 806, 886, 887), (890, 888, 889, 891), (846, 845, 890, 891), (706, 707, 889, 888), (845, 706, 888, 890)])
me_cube_002.polygons.foreach_set('material_index', [0, 0, 0, 0, 0, 0, 0, 0, 0, 0, 0, 0, 0, 0, 0, 0, 0, 0, 0, 0, 0, 0, 0, 0, 0, 0, 0, 0, 0, 0, 0, 0, 0, 0, 0, 0, 0, 0, 0, 0, 0, 0, 0, 0, 0, 0, 0, 0, 0, 0, 0, 0, 0, 0, 0, 0, 0, 0, 0, 0, 0, 0, 0, 0, 0, 0, 0, 0, 0, 0, 0, 0, 0, 0, 0, 0, 0, 0, 0, 0, 0, 0, 0, 0, 0, 0, 0, 0, 0, 0, 0, 0, 0, 0, 0, 0, 0, 0, 0, 0, 0, 0, 0, 0, 0, 0, 0, 0, 0, 0, 0, 0, 0, 0, 0, 0, 0, 0, 0, 0, 0, 0, 0, 0, 0, 0, 0, 0, 0, 0, 0, 0, 0, 0, 0, 0, 0, 0, 0, 0, 0, 0, 0, 0, 0, 0, 0, 0, 0, 0, 0, 0, 0, 0, 0, 0, 0, 0, 0, 0, 0, 0, 0, 0, 0, 0, 0, 0, 0, 0, 0, 0, 0, 0, 0, 0, 0, 0, 0, 0, 0, 0, 0, 0, 0, 0, 0, 0, 0, 0, 0, 0, 0, 0, 0, 0, 0, 0, 0, 0, 0, 0, 0, 0, 0, 0, 0, 0, 0, 0, 0, 0, 0, 0, 0, 0, 0, 0, 0, 0, 0, 0, 0, 0, 0, 0, 0, 0, 0, 0, 0, 0, 0, 0, 0, 0, 0, 0, 0, 0, 0, 0, 0, 0, 0, 0, 0, 0, 0, 0, 0, 0, 0, 0, 0, 0, 0, 0, 0, 0, 0, 0, 0, 0, 0, 0, 0, 0, 0, 0, 0, 0, 0, 0, 0, 0, 0, 0, 0, 0, 0, 0, 0, 0, 0, 0, 0, 0, 0, 0, 0, 0, 0, 0, 0, 0, 0, 0, 0, 0, 0, 0, 0, 0, 0, 0, 0, 0, 0, 0, 0, 0, 0, 0, 0, 0, 0, 0, 0, 0, 0, 0, 0, 0, 0, 0, 0, 0, 0, 0, 0, 0, 0, 0, 0, 0, 0, 0, 0, 0, 0, 1, 0, 0, 0, 0, 0, 0, 0, 0, 0, 0, 0, 0, 0, 0, 0, 0, 0, 0, 0, 0, 0, 0, 0, 0, 0, 0, 0, 0, 0, 0, 0, 0, 0, 0, 0, 0, 0, 0, 0, 0, 0, 0, 0, 0, 0, 0, 0, 0, 0, 0, 0, 0, 0, 0, 0, 0, 0, 0, 0, 0, 0, 0, 0, 0, 0, 0, 0, 0, 0, 0, 0, 0, 0, 0, 0, 0, 0, 0, 0, 0, 0, 0, 0, 0, 0, 0, 0, 0, 0, 0, 0, 0, 0, 0, 0, 0, 0, 0, 0, 0, 0, 0, 0, 0, 0, 0, 0, 0, 0, 0, 0, 0, 0, 0, 0, 0, 0, 0, 0, 0, 0, 0, 0, 0, 0, 0, 0, 0, 0, 0, 0, 0, 0, 0, 0, 0, 0, 0, 0, 0, 0, 0, 0, 0, 0, 0, 0, 0, 0, 0, 0, 0, 0, 0, 0, 0, 0, 0, 0, 0, 0, 0, 0, 0, 0, 0, 0, 0, 0, 0, 0, 0, 0, 0, 0, 0, 1, 1, 1, 1, 1, 1, 1, 1, 0, 1, 1, 1, 1, 0, 0, 0, 0, 0, 0, 0, 0, 0, 0, 0, 0, 0, 0, 0, 0, 0, 0, 0, 0, 0, 0, 0, 0, 0, 0, 0, 0, 0, 0, 0, 0, 0, 0, 0, 0, 0, 0, 0, 0, 0, 0, 0, 0, 0, 0, 0, 0, 0, 0, 0, 0, 0, 0, 0, 0, 0, 0, 0, 0, 0, 0, 0, 0, 0, 0, 0, 0, 0, 0, 0, 0, 0, 0, 0, 0, 0, 0, 0, 0, 0, 0, 0, 0, 0, 0, 0, 0, 0, 0, 0, 0, 0, 0, 0, 0, 0, 0, 0, 0, 0, 0, 0, 0, 0, 0, 0, 0, 0, 0, 0, 0, 0, 0, 0, 0, 0, 0, 0, 0, 0, 0, 0, 0, 0, 0, 0, 0, 0, 0, 0, 0, 0, 0, 0, 0, 0, 0, 0, 0, 0, 0, 0, 0, 0, 0, 0, 0, 0, 0, 0, 0, 0, 0, 0, 0, 0, 0, 0, 0, 0, 1, 1, 1, 1, 0, 0, 0, 0, 0, 0, 0, 0, 0, 0, 0, 0, 0, 0, 0, 0, 0, 0, 0, 0, 0, 0, 0, 0, 0, 0, 0, 0, 0, 0, 1, 1, 1, 0, 0, 0, 0, 0, 0, 0, 0, 0, 0, 1, 1, 0, 1, 1, 1, 1, 0, 0, 0, 0, 0, 0, 0, 0, 0, 0, 0, 0, 0, 0, 0, 0, 0, 0, 0, 0, 0, 0, 0, 0, 0, 0, 0, 0, 0, 0, 0, 0, 0, 0, 0, 0, 0, 0, 0, 0, 0, 0, 0, 0, 0, 0, 0, 0, 0, 0, 0, 0, 0, 0, 0, 0, 0, 0, 0, 0, 0, 0, 0, 0, 0, 1, 0, 0, 0, 0, 0, 0, 0, 0, 0, 0, 1, 1, 0, 0, 1, 1, 1, 1, 1, 1, 0, 0, 1, 0, 0, 0, 0, 0, 0, 0, 0, 0, 0, 0, 0, 0, 0, 0, 0, 0, 0, 0, 0, 0, 0, 0, 0, 0, 0, 0, 0, 0, 0, 0, 0, 0, 0, 0, 0, 0, 0, 0, 0, 0, 0, 0, 0, 0, 1, 0, 0, 0, 0, 0, 0, 0, 0, 0])
me_cube_002.materials.append(mat_material_001)
me_cube_002.materials.append(mat_material_002)
me_cube_002.use_remesh_preserve_volume = False
me_cube_002.use_remesh_preserve_attributes = False
me_cube_002.use_mirror_vertex_groups = False
me_cube_002.update()

# ---- objects
ob_cube_004 = bpy.data.objects.new('Cube.004', me_cube_002)

# ---- transforms, parenting, visibility, modifiers, constraints
ob_cube_004.location = (1.212, -0.4378, 0.7106)
ob_cube_004.scale = (1.125, 1.125, 1.125)
ob_cube_004.lineart.crease_threshold = 0.0

# ---- collection membership
col_collection_1.objects.link(ob_cube_004)

# ---- scene / render settings (as saved in the file)
scene.frame_start = 1; scene.frame_end = 250; scene.frame_set(1)
scene.render.engine = 'BLENDER_EEVEE_NEXT'
scene.render.resolution_percentage = 50
scene.render.dither_intensity = 0.0
scene.cycles.use_denoising = False
scene.cycles.samples = 128
scene.cycles.sampling_pattern = 'TABULATED_SOBOL'
scene.cycles.use_adaptive_sampling = False
scene.cycles.use_light_tree = False
scene.cycles.blur_glossy = 0.0
scene.cycles.sample_clamp_indirect = 0.0
scene.view_settings.view_transform = 'Standard'
bpy.context.view_layer.update()

# ---- added for rendering (the .blend has no active camera and no usable light): camera, sun
cam_auto = bpy.data.cameras.new('AutoCamera')
cam_auto.lens = 50.0
cam_auto.sensor_width = 36.0
cam_auto.clip_end = 1000.0
ob_auto_camera = bpy.data.objects.new('AutoCamera', cam_auto)
scene.collection.objects.link(ob_auto_camera)
ob_auto_camera.location = (10.8447, -12.0541, 10.5352)
ob_auto_camera.rotation_euler = (1.09748, -7.21219e-08, 0.694738)
scene.camera = ob_auto_camera
light_auto_sun = bpy.data.lights.new('AutoSun', 'SUN')
light_auto_sun.energy = 3.0
light_auto_sun.angle = 0.0523599
ob_auto_sun = bpy.data.objects.new('AutoSun', light_auto_sun)
scene.collection.objects.link(ob_auto_sun)
ob_auto_sun.rotation_euler = (0.872665, 0.174533, 0.523599)
bpy.context.view_layer.update()
